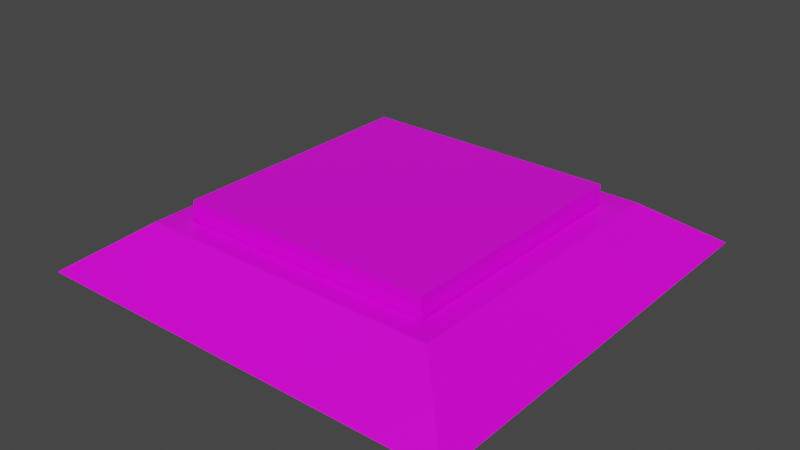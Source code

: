 # Source: Button.blend  (saved by Blender 2.90.8; exported with 4.5.12 LTS)
import bpy
from mathutils import Matrix  # noqa: F401  (used for matrix-valued properties, if any)

bpy.ops.wm.read_factory_settings(use_empty=True)
scene = bpy.context.scene
scene.name = 'Scene'

# ---- collections
col_collection = bpy.data.collections.new('Collection'); scene.collection.children.link(col_collection)

# ---- images (referenced by path relative to the original .blend; pixels are not part of the script)
import os
ASSET_DIR = os.environ.get("B2B_ASSET_DIR", "")  # directory of the original .blend (textures are referenced by path, not embedded)
HERE = os.path.dirname(os.path.abspath(__file__))  # packed textures are extracted next to this script under _unpacked/

def load_image(name, relpath, width, height, colorspace="sRGB"):
    """Load a texture the original file referenced (path relative to the .blend, or extracted next to this script)."""
    p = next((c for c in (os.path.join(HERE, relpath), os.path.join(ASSET_DIR, relpath)) if relpath and os.path.exists(c)), "")
    if p:
        img = bpy.data.images.load(p, check_existing=True)
        img.name = name
    else:  # same state as the original file: an image datablock whose file is absent (Cycles renders it pink)
        img = bpy.data.images.new(name, width, height)
        img.source = "FILE"
        img.filepath = "//" + (relpath or name)
    img.colorspace_settings.name = colorspace
    return img
img_lowpolypalette_png = load_image('lowpolyPalette.png', 'lowpolyPalette.png', 1024, 1024, 'sRGB')

# ---- materials (node trees are filled in below, after node groups)
mat_material = bpy.data.materials.new('Material')
mat_material.alpha_threshold = 0.0
mat_material.use_transparent_shadow = False
mat_material.line_color = (0.0, 0.0, 0.0, 1.0)

# ---- material node trees
mat_material.use_nodes = True; mat_material.node_tree.nodes.clear()
_N = mat_material.node_tree.nodes; _L = mat_material.node_tree.links
n0 = _N.new('ShaderNodeOutputMaterial'); n0.name = 'Material Output'; n0.location = (300, 300)
n1 = _N.new('ShaderNodeBsdfPrincipled'); n1.name = 'Principled BSDF'; n1.location = (10, 300)
n1.distribution = 'GGX'
n1.subsurface_method = 'BURLEY'
n1.inputs[2].default_value = 0.4
n1.inputs[3].default_value = 1.45
n1.inputs[27].default_value = (0.0, 0.0, 0.0, 1.0)
n1.inputs[28].default_value = 1.0
n2 = _N.new('ShaderNodeTexImage'); n2.name = 'Image Texture'; n2.location = (-449, 127)
n2.image = img_lowpolypalette_png
_L.new(n1.outputs[0], n0.inputs[0])
_L.new(n2.outputs[0], n1.inputs[0])
n0.is_active_output = True

# ---- world
world_world = bpy.data.worlds.new('World'); scene.world = world_world
world_world.use_nodes = True; world_world.node_tree.nodes.clear()
_N = world_world.node_tree.nodes; _L = world_world.node_tree.links
n0 = _N.new('ShaderNodeOutputWorld'); n0.name = 'World Output'; n0.location = (300, 300)
n1 = _N.new('ShaderNodeBackground'); n1.name = 'Background'; n1.location = (10, 300)
n1.inputs[0].default_value = (0.05088, 0.05088, 0.05088, 1.0)
_L.new(n1.outputs[0], n0.inputs[0])
n0.is_active_output = True
world_world.color = (0.05088, 0.05088, 0.05088)
world_world.use_sun_shadow = False
world_world.sun_shadow_jitter_overblur = 0.0

# ---- meshes
me_cube = bpy.data.meshes.new('Cube')
me_cube.from_pydata([(-1.42, -1.42, 0.01811), (-0.8557, -0.8557, 0.3193), (-1.42, 1.42, 0.01811), (-0.8557, 0.8557, 0.3193), (1.42, -1.42, 0.01811), (0.8557, -0.8557, 0.3193), (1.42, 1.42, 0.01811), (0.8557, 0.8557, 0.3193), (-1.0, -1.0, 0.3193), (-1.0, 1.0, 0.3193), (1.0, 1.0, 0.3193), (1.0, -1.0, 0.3193), (-0.8557, -0.8557, 0.08704), (-0.8557, 0.8557, 0.08704), (0.8557, 0.8557, 0.08704), (0.8557, -0.8557, 0.08704)], [], [(0, 8, 9, 2), (2, 9, 10, 6), (6, 10, 11, 4), (4, 11, 8, 0), (2, 6, 4, 0), (7, 3, 13, 14), (1, 3, 9, 8), (3, 7, 10, 9), (7, 5, 11, 10), (5, 1, 8, 11), (14, 13, 12, 15), (5, 7, 14, 15), (3, 1, 12, 13), (1, 5, 15, 12)])
_uv = me_cube.uv_layers.new(name='UVMap')
_uv.uv.foreach_set('vector', [0.8049, 0.7894, 0.8152, 0.7894, 0.8152, 0.7997, 0.8049, 0.7997, 0.8049, 0.7997, 0.8152, 0.7997, 0.8152, 0.8101, 0.8049, 0.8101, 0.8049, 0.8101, 0.8152, 0.8101, 0.8152, 0.8204, 0.8049, 0.8204, 0.8049, 0.8204, 0.8152, 0.8204, 0.8152, 0.8308, 0.8049, 0.8308, 0.7945, 0.8101, 0.8049, 0.8101, 0.8049, 0.8204, 0.7945, 0.8204, 0.816, 0.8108, 0.8248, 0.8108, 0.8248, 0.8108, 0.816, 0.8108, 0.8248, 0.8197, 0.8248, 0.8108, 0.8256, 0.8101, 0.8256, 0.8204, 0.8248, 0.8108, 0.816, 0.8108, 0.8152, 0.8101, 0.8256, 0.8101, 0.816, 0.8108, 0.816, 0.8197, 0.8152, 0.8204, 0.8152, 0.8101, 0.816, 0.8197, 0.8248, 0.8197, 0.8256, 0.8204, 0.8152, 0.8204, 0.816, 0.8108, 0.8248, 0.8108, 0.8248, 0.8197, 0.816, 0.8197, 0.816, 0.8197, 0.816, 0.8108, 0.816, 0.8108, 0.816, 0.8197, 0.8248, 0.8108, 0.8248, 0.8197, 0.8248, 0.8197, 0.8248, 0.8108, 0.8248, 0.8197, 0.816, 0.8197, 0.816, 0.8197, 0.8248, 0.8197])
me_cube.materials.append(mat_material)
me_cube.use_remesh_fix_poles = True
me_cube.use_remesh_preserve_attributes = False
me_cube.use_mirror_vertex_groups = False
me_cube.update()
me_cube_002 = bpy.data.meshes.new('Cube.002')
me_cube_002.from_pydata([(-0.8406, -0.8406, 0.1203), (-0.8406, -0.8406, -0.1203), (-0.8406, 0.8406, 0.1203), (-0.8406, 0.8406, -0.1203), (0.8406, -0.8406, 0.1203), (0.8406, -0.8406, -0.1203), (0.8406, 0.8406, 0.1203), (0.8406, 0.8406, -0.1203)], [], [(0, 2, 3, 1), (2, 6, 7, 3), (6, 4, 5, 7), (4, 0, 1, 5), (2, 0, 4, 6), (7, 5, 1, 3)])
_uv = me_cube_002.uv_layers.new(name='UVMap')
_uv.uv.foreach_set('vector', [0.9368, 0.1701, 0.9368, 0.1726, 0.9393, 0.1726, 0.9393, 0.1701, 0.9368, 0.1726, 0.9368, 0.1752, 0.9393, 0.1752, 0.9393, 0.1726, 0.9368, 0.1752, 0.9368, 0.1777, 0.9393, 0.1777, 0.9393, 0.1752, 0.9368, 0.1777, 0.9368, 0.1803, 0.9393, 0.1803, 0.9393, 0.1777, 0.9342, 0.1752, 0.9342, 0.1777, 0.9368, 0.1777, 0.9368, 0.1752, 0.9393, 0.1752, 0.9393, 0.1777, 0.9418, 0.1777, 0.9418, 0.1752])
me_cube_002.materials.append(mat_material)
me_cube_002.use_remesh_fix_poles = True
me_cube_002.use_remesh_preserve_attributes = False
me_cube_002.use_mirror_vertex_groups = False
me_cube_002.update()

# ---- objects
ob_socket = bpy.data.objects.new('Socket', me_cube)
ob_buttonpart = bpy.data.objects.new('ButtonPart', me_cube_002)

# ---- transforms, parenting, visibility, modifiers, constraints
ob_socket.location = (0.0, 0.0, 0.0)
ob_socket.lineart.crease_threshold = 0.0
ob_buttonpart.location = (0.0, 0.0, 0.3273)
ob_buttonpart.lineart.crease_threshold = 0.0

# ---- collection membership
col_collection.objects.link(ob_socket)
col_collection.objects.link(ob_buttonpart)

# ---- scene / render settings (as saved in the file)
scene.frame_start = 1; scene.frame_end = 250; scene.frame_set(1)
scene.render.engine = 'BLENDER_EEVEE_NEXT'
scene.cycles.use_denoising = False
scene.cycles.samples = 128
scene.cycles.sampling_pattern = 'TABULATED_SOBOL'
scene.cycles.use_adaptive_sampling = False
scene.cycles.use_light_tree = False
scene.view_settings.view_transform = 'Filmic'
bpy.context.view_layer.update()

# ---- added for rendering (the .blend has no active camera and no usable light): camera, sun
cam_auto = bpy.data.cameras.new('AutoCamera')
cam_auto.lens = 50.0
cam_auto.sensor_width = 36.0
cam_auto.clip_end = 1000.0
ob_auto_camera = bpy.data.objects.new('AutoCamera', cam_auto)
scene.collection.objects.link(ob_auto_camera)
ob_auto_camera.location = (3.73764, -4.48517, 3.22299)
ob_auto_camera.rotation_euler = (1.09748, -7.21219e-08, 0.694738)
scene.camera = ob_auto_camera
light_auto_sun = bpy.data.lights.new('AutoSun', 'SUN')
light_auto_sun.energy = 3.0
light_auto_sun.angle = 0.0523599
ob_auto_sun = bpy.data.objects.new('AutoSun', light_auto_sun)
scene.collection.objects.link(ob_auto_sun)
ob_auto_sun.rotation_euler = (0.872665, 0.174533, 0.523599)
bpy.context.view_layer.update()
